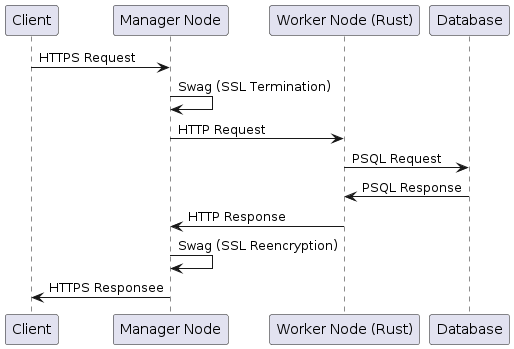

The diagram above was rendered by PlantUML. Its source (embedded in the PNG):
@startuml
participant "Client" as client
participant       "Manager Node"       as manager
participant    "Worker Node (Rust)"    as worker
participant     "Database"     as db
client -> manager : HTTPS Request
manager -> manager : Swag (SSL Termination)
manager -> worker : HTTP Request
worker -> db : PSQL Request
db -> worker : PSQL Response
worker -> manager : HTTP Response
manager -> manager : Swag (SSL Reencryption)
manager -> client : HTTPS Responsee
@enduml